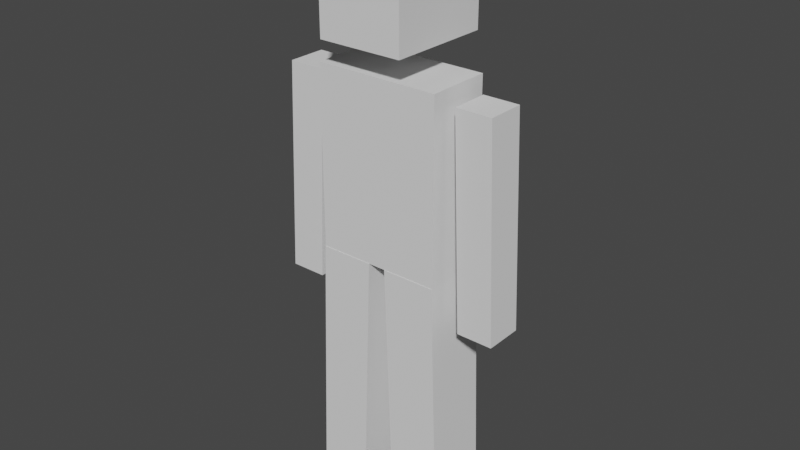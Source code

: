 # Source: character.blend  (saved by Blender 2.92.15; exported with 4.5.12 LTS)
import bpy
from mathutils import Matrix  # noqa: F401  (used for matrix-valued properties, if any)

bpy.ops.wm.read_factory_settings(use_empty=True)
scene = bpy.context.scene
scene.name = 'Scene'

# ---- collections
col_collection = bpy.data.collections.new('Collection'); scene.collection.children.link(col_collection)

# ---- world
world_world = bpy.data.worlds.new('World'); scene.world = world_world
world_world.use_nodes = True; world_world.node_tree.nodes.clear()
_N = world_world.node_tree.nodes; _L = world_world.node_tree.links
n0 = _N.new('ShaderNodeOutputWorld'); n0.name = 'World Output'; n0.location = (300, 300)
n1 = _N.new('ShaderNodeBackground'); n1.name = 'Background'; n1.location = (10, 300)
n1.inputs[0].default_value = (0.05088, 0.05088, 0.05088, 1.0)
_L.new(n1.outputs[0], n0.inputs[0])
n0.is_active_output = True
world_world.color = (0.05088, 0.05088, 0.05088)
world_world.use_sun_shadow = False
world_world.sun_shadow_jitter_overblur = 0.0

# ---- meshes
me_cube_001 = bpy.data.meshes.new('Cube.001')
me_cube_001.from_pydata([(-0.6519, -0.3, 0.0), (-0.5705, -0.3, 2.3), (-0.6519, 0.3, 0.0), (-0.5705, 0.3, 2.3), (-0.163, -0.3, 0.0), (-0.08149, -0.3, 2.3), (-0.163, 0.3, 0.0), (-0.08149, 0.3, 2.3), (0.163, -0.3, 0.0), (0.08149, -0.3, 2.3), (0.163, 0.3, 0.0), (0.08149, 0.3, 2.3), (0.6519, -0.3, 0.0), (0.5705, -0.3, 2.3), (0.6519, 0.3, 0.0), (0.5705, 0.3, 2.3), (-0.5705, -0.2968, 2.3), (-0.5705, -0.2968, 3.932), (-0.5705, 0.2968, 2.3), (-0.5705, 0.2968, 3.932), (0.5705, -0.2968, 2.3), (0.5705, -0.2968, 3.932), (0.5705, 0.2968, 2.3), (0.5705, 0.2968, 3.932), (-0.3844, -0.4716, 4.192), (-0.3844, -0.4716, 5.136), (-0.3844, 0.4716, 4.192), (-0.3844, 0.4716, 5.136), (0.3844, -0.4716, 4.192), (0.3844, -0.4716, 5.136), (0.3844, 0.4716, 4.192), (0.3844, 0.4716, 5.136), (-1.075, -0.1737, 1.896), (-0.9994, -0.1737, 3.818), (-1.075, 0.1737, 1.896), (-0.9994, 0.1737, 3.818), (-0.7445, -0.1737, 1.896), (-0.6687, -0.1737, 3.818), (-0.7445, 0.1737, 1.896), (-0.6687, 0.1737, 3.818), (0.7445, -0.1737, 1.896), (0.6687, -0.1737, 3.818), (0.7445, 0.1737, 1.896), (0.6687, 0.1737, 3.818), (1.075, -0.1737, 1.896), (0.9994, -0.1737, 3.818), (1.075, 0.1737, 1.896), (0.9994, 0.1737, 3.818), (-1.037, -0.1737, 2.857), (-1.037, 0.1737, 2.857), (-0.7066, 0.1737, 2.857), (-0.7066, -0.1737, 2.857), (0.7066, -0.1737, 2.857), (0.7066, 0.1737, 2.857), (1.037, 0.1737, 2.857), (1.037, -0.1737, 2.857), (0.1222, -0.3, 1.15), (0.1222, 0.3, 1.15), (0.6112, 0.3, 1.15), (0.6112, -0.3, 1.15), (-0.6112, -0.3, 1.15), (-0.6112, 0.3, 1.15), (-0.1222, 0.3, 1.15), (-0.1222, -0.3, 1.15), (-0.5705, -0.2968, 3.305), (-0.5705, 0.2968, 3.305), (0.5705, 0.2968, 3.305), (0.5705, -0.2968, 3.305)], [], [(60, 1, 3, 61), (61, 3, 7, 62), (62, 7, 5, 63), (63, 5, 1, 60), (2, 6, 4, 0), (7, 3, 1, 5), (56, 9, 11, 57), (57, 11, 15, 58), (58, 15, 13, 59), (59, 13, 9, 56), (10, 14, 12, 8), (15, 11, 9, 13), (64, 17, 19, 65), (65, 19, 23, 66), (66, 23, 21, 67), (67, 21, 17, 64), (18, 22, 20, 16), (23, 19, 17, 21), (24, 25, 27, 26), (26, 27, 31, 30), (30, 31, 29, 28), (28, 29, 25, 24), (26, 30, 28, 24), (31, 27, 25, 29), (48, 33, 35, 49), (49, 35, 39, 50), (50, 39, 37, 51), (51, 37, 33, 48), (34, 38, 36, 32), (39, 35, 33, 37), (52, 41, 43, 53), (53, 43, 47, 54), (54, 47, 45, 55), (55, 45, 41, 52), (42, 46, 44, 40), (47, 43, 41, 45), (36, 51, 48, 32), (38, 50, 51, 36), (34, 49, 50, 38), (32, 48, 49, 34), (44, 55, 52, 40), (46, 54, 55, 44), (42, 53, 54, 46), (40, 52, 53, 42), (12, 59, 56, 8), (14, 58, 59, 12), (10, 57, 58, 14), (8, 56, 57, 10), (4, 63, 60, 0), (6, 62, 63, 4), (2, 61, 62, 6), (0, 60, 61, 2), (20, 67, 64, 16), (22, 66, 67, 20), (18, 65, 66, 22), (16, 64, 65, 18)])
_uv = me_cube_001.uv_layers.new(name='UVMap')
_uv.uv.foreach_set('vector', [0.09655, 0.44, 0.09655, 0.6161, 0.004683, 0.6161, 0.004683, 0.44, 0.282, 0.4401, 0.282, 0.6163, 0.2071, 0.619, 0.2071, 0.4428, 0.4646, 0.1808, 0.4646, 0.3568, 0.3728, 0.3568, 0.3728, 0.1808, 0.65, 0.1835, 0.65, 0.3597, 0.5752, 0.357, 0.5752, 0.1809, 0.1049, 0.7792, 0.1798, 0.7792, 0.1798, 0.8711, 0.1049, 0.8711, 0.6594, 0.2639, 0.7343, 0.2639, 0.7343, 0.3558, 0.6594, 0.3558, 0.1978, 0.44, 0.1978, 0.6161, 0.1059, 0.6161, 0.1059, 0.44, 0.5318, 0.545, 0.5318, 0.7212, 0.457, 0.7186, 0.457, 0.5424, 0.5659, 0.1808, 0.5659, 0.3568, 0.474, 0.3568, 0.474, 0.1808, 0.4476, 0.5424, 0.4476, 0.7186, 0.3728, 0.7212, 0.3728, 0.545, 0.6755, 0.5229, 0.7503, 0.5229, 0.7503, 0.6147, 0.6755, 0.6147, 0.2071, 0.7821, 0.282, 0.7821, 0.282, 0.874, 0.2071, 0.874, 0.7503, 0.1585, 0.7503, 0.2546, 0.6594, 0.2546, 0.6594, 0.1585, 0.3634, 0.1585, 0.3634, 0.2546, 0.1887, 0.2546, 0.1887, 0.1585, 0.6661, 0.5229, 0.6661, 0.619, 0.5752, 0.619, 0.5752, 0.5229, 0.1794, 0.1585, 0.1794, 0.2546, 0.004683, 0.2546, 0.004683, 0.1585, 0.9202, 0.6283, 0.9202, 0.803, 0.8293, 0.803, 0.8293, 0.6283, 0.09557, 0.7792, 0.09557, 0.9539, 0.004683, 0.9539, 0.004683, 0.7792, 0.3516, 0.6283, 0.3516, 0.7727, 0.2071, 0.7727, 0.2071, 0.6283, 0.7932, 0.3691, 0.7932, 0.5135, 0.6755, 0.5135, 0.6755, 0.3691, 0.1491, 0.6255, 0.1491, 0.7699, 0.004683, 0.7699, 0.004683, 0.6255, 0.6929, 0.6283, 0.6929, 0.7727, 0.5752, 0.7727, 0.5752, 0.6283, 0.7023, 0.6283, 0.82, 0.6283, 0.82, 0.7727, 0.7023, 0.7727, 0.3728, 0.7306, 0.4905, 0.7306, 0.4905, 0.875, 0.3728, 0.875, 0.8754, 0.1519, 0.8754, 0.299, 0.8222, 0.299, 0.8222, 0.1519, 0.9354, 0.4579, 0.9354, 0.6052, 0.8848, 0.6072, 0.8848, 0.4599, 0.8128, 0.1519, 0.8128, 0.299, 0.7597, 0.299, 0.7597, 0.1519, 0.9296, 0.7756, 0.9296, 0.6283, 0.9802, 0.6303, 0.9802, 0.7776, 0.4998, 0.7306, 0.5505, 0.7306, 0.5505, 0.7838, 0.4998, 0.7838, 0.5752, 0.7821, 0.6259, 0.7821, 0.6259, 0.8353, 0.5752, 0.8353, 0.8754, 0.4556, 0.8754, 0.6027, 0.8222, 0.6027, 0.8222, 0.4556, 0.9447, 0.152, 0.9447, 0.004683, 0.9953, 0.006678, 0.9953, 0.154, 0.3445, 0.4111, 0.3445, 0.5583, 0.2913, 0.5583, 0.2913, 0.4111, 0.9354, 0.152, 0.9354, 0.2992, 0.8848, 0.3012, 0.8848, 0.154, 0.7597, 0.5229, 0.8103, 0.5229, 0.8103, 0.576, 0.7597, 0.576, 0.2914, 0.7821, 0.342, 0.7821, 0.342, 0.8353, 0.2914, 0.8353, 0.9296, 0.9229, 0.9296, 0.7756, 0.9802, 0.7776, 0.9802, 0.9249, 0.8128, 0.004683, 0.8128, 0.1519, 0.7597, 0.1519, 0.7597, 0.004683, 0.9354, 0.3106, 0.9354, 0.4579, 0.8848, 0.4599, 0.8848, 0.3126, 0.8754, 0.004683, 0.8754, 0.1519, 0.8222, 0.1519, 0.8222, 0.004683, 0.9354, 0.004683, 0.9354, 0.152, 0.8848, 0.154, 0.8848, 0.006678, 0.3445, 0.2639, 0.3445, 0.4111, 0.2913, 0.4111, 0.2913, 0.2639, 0.9447, 0.2992, 0.9447, 0.152, 0.9953, 0.154, 0.9953, 0.3012, 0.8754, 0.3084, 0.8754, 0.4556, 0.8222, 0.4556, 0.8222, 0.3084, 0.4476, 0.3662, 0.4476, 0.5424, 0.3728, 0.545, 0.3728, 0.3688, 0.5659, 0.004683, 0.5659, 0.1808, 0.474, 0.1808, 0.474, 0.004683, 0.5318, 0.3688, 0.5318, 0.545, 0.457, 0.5424, 0.457, 0.3662, 0.1978, 0.2639, 0.1978, 0.44, 0.1059, 0.44, 0.1059, 0.2639, 0.65, 0.007334, 0.65, 0.1835, 0.5752, 0.1809, 0.5752, 0.004683, 0.4646, 0.004683, 0.4646, 0.1808, 0.3728, 0.1808, 0.3728, 0.004683, 0.282, 0.2639, 0.282, 0.4401, 0.2071, 0.4428, 0.2071, 0.2666, 0.09655, 0.2639, 0.09655, 0.44, 0.004683, 0.44, 0.004683, 0.2639, 0.1794, 0.004683, 0.1794, 0.1585, 0.004683, 0.1585, 0.004683, 0.004683, 0.6661, 0.3691, 0.6661, 0.5229, 0.5752, 0.5229, 0.5752, 0.3691, 0.3634, 0.004683, 0.3634, 0.1585, 0.1887, 0.1585, 0.1887, 0.004683, 0.7503, 0.004683, 0.7503, 0.1585, 0.6594, 0.1585, 0.6594, 0.004683])
me_cube_001.use_remesh_fix_poles = True
me_cube_001.use_remesh_preserve_attributes = False
me_cube_001.use_mirror_vertex_groups = False
me_cube_001.use_paint_bone_selection = False
me_cube_001.use_paint_mask = True
me_cube_001.update()
arm_armature = bpy.data.armatures.new('Armature')  # bones are not reproduced

# ---- objects
ob_character = bpy.data.objects.new('Character', me_cube_001)
ob_armature = bpy.data.objects.new('Armature', arm_armature)

# ---- transforms, parenting, visibility, modifiers, constraints
ob_character.parent = ob_armature
ob_character.location = (0.0, 0.0, 0.0)
ob_character.lineart.crease_threshold = 0.0
_vg = ob_character.vertex_groups.new(name='Lower Chest')
for _i, _w in zip([16, 17, 18, 19, 20, 21, 22, 23, 64, 65, 66, 67], [1.0, 0.0, 1.0, 0.0, 1.0, 0.0, 1.0, 0.0, 1.0, 1.0, 1.0, 1.0]): _vg.add([_i], _w, 'REPLACE')
_vg = ob_character.vertex_groups.new(name='Upper Chest')
for _i, _w in zip([16, 17, 18, 19, 20, 21, 22, 23, 64, 65, 66, 67], [0.0, 1.0, 0.0, 1.0, 0.0, 1.0, 0.0, 1.0, 1.0, 1.0, 1.0, 1.0]): _vg.add([_i], _w, 'REPLACE')
_vg = ob_character.vertex_groups.new(name='Head')
_vg.add([24, 25, 26, 27, 28, 29, 30, 31], 1.0, 'REPLACE')
_vg = ob_character.vertex_groups.new(name='Upper Left Arm')
for _i, _w in zip([0, 1, 2, 3, 4, 5, 6, 7, 8, 9, 10, 11, 12, 13, 14, 15, 16, 17, 18, 19, 20, 21, 22, 23, 24, 25, 26, 27, 28, 29, 30, 31, 32, 33, 34, 35, 36, 37, 38, 39, 40, 41, 42, 43, 44, 45, 46, 47, 48, 49, 50, 51, 52, 53, 54, 55, 56, 57, 58, 59, 60, 61, 62, 63, 64, 65, 66, 67], [0.0, 0.0, 0.0, 0.0, 0.0, 0.0, 0.0, 0.0, 0.0, 0.0, 0.0, 0.0, 0.0, 0.0, 0.0, 0.0, 0.0, 0.0, 0.0, 0.0, 0.0, 0.0, 0.0, 0.0, 0.0, 0.0, 0.0, 0.0, 0.0, 0.0, 0.0, 0.0, 0.0, 0.0, 0.0, 0.0, 0.0, 0.0, 0.0, 0.0, 0.0, 1.0, 0.0, 1.0, 0.0, 1.0, 0.0, 1.0, 0.0, 0.0, 0.0, 0.0, 1.0, 1.0, 1.0, 1.0, 0.0, 0.0, 0.0, 0.0, 0.0, 0.0, 0.0, 0.0, 0.0, 0.0, 0.0, 0.0]): _vg.add([_i], _w, 'REPLACE')
_vg = ob_character.vertex_groups.new(name='Lower Left Arm')
for _i, _w in zip([0, 1, 2, 3, 4, 5, 6, 7, 8, 9, 10, 11, 12, 13, 14, 15, 16, 17, 18, 19, 20, 21, 22, 23, 24, 25, 26, 27, 28, 29, 30, 31, 32, 33, 34, 35, 36, 37, 38, 39, 40, 41, 42, 43, 44, 45, 46, 47, 48, 49, 50, 51, 52, 53, 54, 55, 56, 57, 58, 59, 60, 61, 62, 63, 64, 65, 66, 67], [0.0, 0.0, 0.0, 0.0, 0.0, 0.0, 0.0, 0.0, 0.0, 0.0, 0.0, 0.0, 0.0, 0.0, 0.0, 0.0, 0.0, 0.0, 0.0, 0.0, 0.0, 0.0, 0.0, 0.0, 0.0, 0.0, 0.0, 0.0, 0.0, 0.0, 0.0, 0.0, 0.0, 0.0, 0.0, 0.0, 0.0, 0.0, 0.0, 0.0, 1.0, 0.0, 1.0, 0.0, 1.0, 0.0, 1.0, 0.0, 0.0, 0.0, 0.0, 0.0, 1.0, 1.0, 1.0, 1.0, 0.0, 0.0, 0.0, 0.0, 0.0, 0.0, 0.0, 0.0, 0.0, 0.0, 0.0, 0.0]): _vg.add([_i], _w, 'REPLACE')
_vg = ob_character.vertex_groups.new(name='Upper Right Arm')
for _i, _w in zip([0, 1, 2, 3, 4, 5, 6, 7, 8, 9, 10, 11, 12, 13, 14, 15, 16, 17, 18, 19, 20, 21, 22, 23, 24, 25, 26, 27, 28, 29, 30, 31, 32, 33, 34, 35, 36, 37, 38, 39, 40, 41, 42, 43, 44, 45, 46, 47, 48, 49, 50, 51, 52, 53, 54, 55, 56, 57, 58, 59, 60, 61, 62, 63, 64, 65, 66, 67], [0.0, 0.0, 0.0, 0.0, 0.0, 0.0, 0.0, 0.0, 0.0, 0.0, 0.0, 0.0, 0.0, 0.0, 0.0, 0.0, 0.0, 0.0, 0.0, 0.0, 0.0, 0.0, 0.0, 0.0, 0.0, 0.0, 0.0, 0.0, 0.0, 0.0, 0.0, 0.0, 0.0, 1.0, 0.0, 1.0, 0.0, 1.0, 0.0, 1.0, 0.0, 0.0, 0.0, 0.0, 0.0, 0.0, 0.0, 0.0, 1.0, 1.0, 1.0, 1.0, 0.0, 0.0, 0.0, 0.0, 0.0, 0.0, 0.0, 0.0, 0.0, 0.0, 0.0, 0.0, 0.0, 0.0, 0.0, 0.0]): _vg.add([_i], _w, 'REPLACE')
_vg = ob_character.vertex_groups.new(name='Lower Right Arm')
for _i, _w in zip([0, 1, 2, 3, 4, 5, 6, 7, 8, 9, 10, 11, 12, 13, 14, 15, 16, 17, 18, 19, 20, 21, 22, 23, 24, 25, 26, 27, 28, 29, 30, 31, 32, 33, 34, 35, 36, 37, 38, 39, 40, 41, 42, 43, 44, 45, 46, 47, 48, 49, 50, 51, 52, 53, 54, 55, 56, 57, 58, 59, 60, 61, 62, 63, 64, 65, 66, 67], [0.0, 0.0, 0.0, 0.0, 0.0, 0.0, 0.0, 0.0, 0.0, 0.0, 0.0, 0.0, 0.0, 0.0, 0.0, 0.0, 0.0, 0.0, 0.0, 0.0, 0.0, 0.0, 0.0, 0.0, 0.0, 0.0, 0.0, 0.0, 0.0, 0.0, 0.0, 0.0, 1.0, 0.0, 1.0, 0.0, 1.0, 0.0, 1.0, 0.0, 0.0, 0.0, 0.0, 0.0, 0.0, 0.0, 0.0, 0.0, 1.0, 1.0, 1.0, 1.0, 0.0, 0.0, 0.0, 0.0, 0.0, 0.0, 0.0, 0.0, 0.0, 0.0, 0.0, 0.0, 0.0, 0.0, 0.0, 0.0]): _vg.add([_i], _w, 'REPLACE')
_vg = ob_character.vertex_groups.new(name='Upper Left Leg')
for _i, _w in zip([0, 1, 2, 3, 4, 5, 6, 7, 8, 9, 10, 11, 12, 13, 14, 15, 16, 17, 18, 19, 20, 21, 22, 23, 24, 25, 26, 27, 28, 29, 30, 31, 32, 33, 34, 35, 36, 37, 38, 39, 40, 41, 42, 43, 44, 45, 46, 47, 48, 49, 50, 51, 52, 53, 54, 55, 56, 57, 58, 59, 60, 61, 62, 63, 64, 65, 66, 67], [0.0, 0.0, 0.0, 0.0, 0.0, 0.0, 0.0, 0.0, 0.0, 1.0, 0.0, 1.0, 0.0, 1.0, 0.0, 1.0, 0.0, 0.0, 0.0, 0.0, 0.0, 0.0, 0.0, 0.0, 0.0, 0.0, 0.0, 0.0, 0.0, 0.0, 0.0, 0.0, 0.0, 0.0, 0.0, 0.0, 0.0, 0.0, 0.0, 0.0, 0.0, 0.0, 0.0, 0.0, 0.0, 0.0, 0.0, 0.0, 0.0, 0.0, 0.0, 0.0, 0.0, 0.0, 0.0, 0.0, 1.0, 1.0, 1.0, 1.0, 0.0, 0.0, 0.0, 0.0, 0.0, 0.0, 0.0, 0.0]): _vg.add([_i], _w, 'REPLACE')
_vg = ob_character.vertex_groups.new(name='Lower Left Leg')
for _i, _w in zip([0, 1, 2, 3, 4, 5, 6, 7, 8, 9, 10, 11, 12, 13, 14, 15, 16, 17, 18, 19, 20, 21, 22, 23, 24, 25, 26, 27, 28, 29, 30, 31, 32, 33, 34, 35, 36, 37, 38, 39, 40, 41, 42, 43, 44, 45, 46, 47, 48, 49, 50, 51, 52, 53, 54, 55, 56, 57, 58, 59, 60, 61, 62, 63, 64, 65, 66, 67], [0.0, 0.0, 0.0, 0.0, 0.0, 0.0, 0.0, 0.0, 1.0, 0.0, 1.0, 0.0, 1.0, 0.0, 1.0, 0.0, 0.0, 0.0, 0.0, 0.0, 0.0, 0.0, 0.0, 0.0, 0.0, 0.0, 0.0, 0.0, 0.0, 0.0, 0.0, 0.0, 0.0, 0.0, 0.0, 0.0, 0.0, 0.0, 0.0, 0.0, 0.0, 0.0, 0.0, 0.0, 0.0, 0.0, 0.0, 0.0, 0.0, 0.0, 0.0, 0.0, 0.0, 0.0, 0.0, 0.0, 1.0, 1.0, 1.0, 1.0, 0.0, 0.0, 0.0, 0.0, 0.0, 0.0, 0.0, 0.0]): _vg.add([_i], _w, 'REPLACE')
_vg = ob_character.vertex_groups.new(name='Upper Right Leg')
for _i, _w in zip([0, 1, 2, 3, 4, 5, 6, 7, 8, 9, 10, 11, 12, 13, 14, 15, 16, 17, 18, 19, 20, 21, 22, 23, 24, 25, 26, 27, 28, 29, 30, 31, 32, 33, 34, 35, 36, 37, 38, 39, 40, 41, 42, 43, 44, 45, 46, 47, 48, 49, 50, 51, 52, 53, 54, 55, 56, 57, 58, 59, 60, 61, 62, 63, 64, 65, 66, 67], [0.0, 1.0, 0.0, 1.0, 0.0, 1.0, 0.0, 1.0, 0.0, 0.0, 0.0, 0.0, 0.0, 0.0, 0.0, 0.0, 0.0, 0.0, 0.0, 0.0, 0.0, 0.0, 0.0, 0.0, 0.0, 0.0, 0.0, 0.0, 0.0, 0.0, 0.0, 0.0, 0.0, 0.0, 0.0, 0.0, 0.0, 0.0, 0.0, 0.0, 0.0, 0.0, 0.0, 0.0, 0.0, 0.0, 0.0, 0.0, 0.0, 0.0, 0.0, 0.0, 0.0, 0.0, 0.0, 0.0, 0.0, 0.0, 0.0, 0.0, 1.0, 1.0, 1.0, 1.0, 0.0, 0.0, 0.0, 0.0]): _vg.add([_i], _w, 'REPLACE')
_vg = ob_character.vertex_groups.new(name='Lower Right Leg')
for _i, _w in zip([0, 1, 2, 3, 4, 5, 6, 7, 8, 9, 10, 11, 12, 13, 14, 15, 16, 17, 18, 19, 20, 21, 22, 23, 24, 25, 26, 27, 28, 29, 30, 31, 32, 33, 34, 35, 36, 37, 38, 39, 40, 41, 42, 43, 44, 45, 46, 47, 48, 49, 50, 51, 52, 53, 54, 55, 56, 57, 58, 59, 60, 61, 62, 63, 64, 65, 66, 67], [1.0, 0.0, 1.0, 0.0, 1.0, 0.0, 1.0, 0.0, 0.0, 0.0, 0.0, 0.0, 0.0, 0.0, 0.0, 0.0, 0.0, 0.0, 0.0, 0.0, 0.0, 0.0, 0.0, 0.0, 0.0, 0.0, 0.0, 0.0, 0.0, 0.0, 0.0, 0.0, 0.0, 0.0, 0.0, 0.0, 0.0, 0.0, 0.0, 0.0, 0.0, 0.0, 0.0, 0.0, 0.0, 0.0, 0.0, 0.0, 0.0, 0.0, 0.0, 0.0, 0.0, 0.0, 0.0, 0.0, 0.0, 0.0, 0.0, 0.0, 1.0, 1.0, 1.0, 1.0, 0.0, 0.0, 0.0, 0.0]): _vg.add([_i], _w, 'REPLACE')
_m = ob_character.modifiers.new('Armature', 'ARMATURE')
_m.object = ob_armature
ob_armature.location = (0.0, 0.0, 0.0)
ob_armature.show_in_front = True
ob_armature.lineart.crease_threshold = 0.0

# ---- collection membership
col_collection.objects.link(ob_character)
col_collection.objects.link(ob_armature)

# ---- scene / render settings (as saved in the file)
scene.frame_start = 1; scene.frame_end = 250; scene.frame_set(1)
scene.render.engine = 'BLENDER_EEVEE_NEXT'
scene.cycles.use_denoising = False
scene.cycles.samples = 128
scene.cycles.sampling_pattern = 'TABULATED_SOBOL'
scene.cycles.use_adaptive_sampling = False
scene.cycles.use_light_tree = False
scene.view_settings.view_transform = 'Filmic'
bpy.context.view_layer.update()

# ---- added for rendering (the .blend has no active camera and no usable light): camera, sun
cam_auto = bpy.data.cameras.new('AutoCamera')
cam_auto.lens = 50.0
cam_auto.sensor_width = 36.0
cam_auto.clip_end = 1000.0
ob_auto_camera = bpy.data.objects.new('AutoCamera', cam_auto)
scene.collection.objects.link(ob_auto_camera)
ob_auto_camera.location = (5.22466, -6.26959, 6.74749)
ob_auto_camera.rotation_euler = (1.09748, -7.21219e-08, 0.694738)
scene.camera = ob_auto_camera
light_auto_sun = bpy.data.lights.new('AutoSun', 'SUN')
light_auto_sun.energy = 3.0
light_auto_sun.angle = 0.0523599
ob_auto_sun = bpy.data.objects.new('AutoSun', light_auto_sun)
scene.collection.objects.link(ob_auto_sun)
ob_auto_sun.rotation_euler = (0.872665, 0.174533, 0.523599)
bpy.context.view_layer.update()
